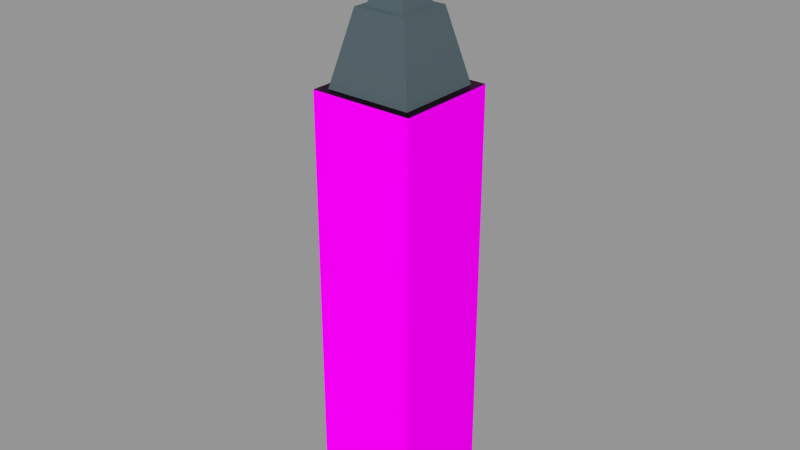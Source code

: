 # Source: hochaus1.blend  (saved by Blender 2.72.0; exported with 4.5.12 LTS)
import bpy
from mathutils import Matrix  # noqa: F401  (used for matrix-valued properties, if any)

bpy.ops.wm.read_factory_settings(use_empty=True)
scene = bpy.context.scene
scene.name = 'Scene'

# ---- collections
col_collection_1 = bpy.data.collections.new('Collection 1'); scene.collection.children.link(col_collection_1)

# ---- images (referenced by path relative to the original .blend; pixels are not part of the script)
import os
ASSET_DIR = os.environ.get("B2B_ASSET_DIR", "")  # directory of the original .blend (textures are referenced by path, not embedded)
HERE = os.path.dirname(os.path.abspath(__file__))  # packed textures are extracted next to this script under _unpacked/

def load_image(name, relpath, width, height, colorspace="sRGB"):
    """Load a texture the original file referenced (path relative to the .blend, or extracted next to this script)."""
    p = next((c for c in (os.path.join(HERE, relpath), os.path.join(ASSET_DIR, relpath)) if relpath and os.path.exists(c)), "")
    if p:
        img = bpy.data.images.load(p, check_existing=True)
        img.name = name
    else:  # same state as the original file: an image datablock whose file is absent (Cycles renders it pink)
        img = bpy.data.images.new(name, width, height)
        img.source = "FILE"
        img.filepath = "//" + (relpath or name)
    img.colorspace_settings.name = colorspace
    return img
img_pp30291206_skyscraper_window_repetition_photography_jpg_001 = load_image('PP30291206-Skyscraper-window-repetition-photography.jpg.001', 'PP30291206-Skyscraper-window-repetition-photography.jpg', 1024, 1024, 'sRGB')

# ---- materials (node trees are filled in below, after node groups)
mat_material_004 = bpy.data.materials.new('Material.004')
mat_material_004.alpha_threshold = 0.0
mat_material_004.roughness = 0.5
mat_material_005 = bpy.data.materials.new('Material.005')
mat_material_005.alpha_threshold = 0.0
mat_material_005.roughness = 0.5
mat_material = bpy.data.materials.new('Material')
mat_material.alpha_threshold = 0.0
mat_material.roughness = 0.5
mat_material_001 = bpy.data.materials.new('Material.001')
mat_material_001.alpha_threshold = 0.0
mat_material_001.roughness = 0.5
mat_material_002 = bpy.data.materials.new('Material.002')
mat_material_002.alpha_threshold = 0.0
mat_material_002.roughness = 0.5
mat_material_003 = bpy.data.materials.new('Material.003')
mat_material_003.alpha_threshold = 0.0
mat_material_003.roughness = 0.5
mat_material_006 = bpy.data.materials.new('Material.006')
mat_material_006.alpha_threshold = 0.0
mat_material_006.roughness = 0.5

# ---- material node trees
mat_material_004.use_nodes = True; mat_material_004.node_tree.nodes.clear()
_N = mat_material_004.node_tree.nodes; _L = mat_material_004.node_tree.links
n0 = _N.new('ShaderNodeOutputMaterial'); n0.name = 'Material Output'; n0.location = (300, 300)
n1 = _N.new('ShaderNodeBsdfGlass'); n1.name = 'Glass BSDF'; n1.location = (10, 300)
n1.distribution = 'BECKMANN'
n1.inputs[0].default_value = (0.2668, 0.2668, 0.2668, 1.0)
n1.inputs[1].default_value = 0.7515
n1.inputs[2].default_value = 1.45
_L.new(n1.outputs[0], n0.inputs[0])
n0.is_active_output = True
mat_material_005.use_nodes = True; mat_material_005.node_tree.nodes.clear()
_N = mat_material_005.node_tree.nodes; _L = mat_material_005.node_tree.links
n0 = _N.new('ShaderNodeOutputMaterial'); n0.name = 'Material Output'; n0.location = (300, 300)
n1 = _N.new('ShaderNodeBsdfGlass'); n1.name = 'Glass BSDF'; n1.location = (10, 300)
n1.distribution = 'BECKMANN'
n1.inputs[0].default_value = (0.1376, 0.1376, 0.1376, 1.0)
n1.inputs[1].default_value = 0.7758
n1.inputs[2].default_value = 1.45
_L.new(n1.outputs[0], n0.inputs[0])
n0.is_active_output = True
mat_material.use_nodes = True; mat_material.node_tree.nodes.clear()
_N = mat_material.node_tree.nodes; _L = mat_material.node_tree.links
n0 = _N.new('ShaderNodeOutputMaterial'); n0.name = 'Material Output'; n0.location = (300, 300)
n1 = _N.new('ShaderNodeBsdfDiffuse'); n1.name = 'Diffuse BSDF'; n1.location = (10, 300)
n1.inputs[0].default_value = (0.1361, 0.1634, 0.1679, 1.0)
_L.new(n1.outputs[0], n0.inputs[0])
n0.is_active_output = True
mat_material_001.use_nodes = True; mat_material_001.node_tree.nodes.clear()
_N = mat_material_001.node_tree.nodes; _L = mat_material_001.node_tree.links
n0 = _N.new('ShaderNodeOutputMaterial'); n0.name = 'Material Output'; n0.location = (300, 300)
n1 = _N.new('ShaderNodeBsdfDiffuse'); n1.name = 'Diffuse BSDF'; n1.location = (10, 300)
n2 = _N.new('ShaderNodeTexImage'); n2.name = 'Image Texture'; n2.location = (-180, 300)
n2.width = 140
n2.image = img_pp30291206_skyscraper_window_repetition_photography_jpg_001
_L.new(n1.outputs[0], n0.inputs[0])
_L.new(n2.outputs[0], n1.inputs[0])
n0.is_active_output = True
mat_material_002.use_nodes = True; mat_material_002.node_tree.nodes.clear()
_N = mat_material_002.node_tree.nodes; _L = mat_material_002.node_tree.links
n0 = _N.new('ShaderNodeOutputMaterial'); n0.name = 'Material Output'; n0.location = (300, 300)
n1 = _N.new('ShaderNodeBsdfGlass'); n1.name = 'Glass BSDF'; n1.location = (10, 300)
n1.distribution = 'BECKMANN'
n1.inputs[0].default_value = (0.4292, 0.4292, 0.4292, 1.0)
n1.inputs[1].default_value = 0.7218
n1.inputs[2].default_value = 1.45
_L.new(n1.outputs[0], n0.inputs[0])
n0.is_active_output = True
mat_material_003.use_nodes = True; mat_material_003.node_tree.nodes.clear()
_N = mat_material_003.node_tree.nodes; _L = mat_material_003.node_tree.links
n0 = _N.new('ShaderNodeOutputMaterial'); n0.name = 'Material Output'; n0.location = (300, 300)
n1 = _N.new('ShaderNodeBsdfGlass'); n1.name = 'Glass BSDF'; n1.location = (10, 300)
n1.distribution = 'BECKMANN'
n1.inputs[0].default_value = (0.1282, 0.1282, 0.1282, 1.0)
n1.inputs[1].default_value = 0.7391
n1.inputs[2].default_value = 1.45
_L.new(n1.outputs[0], n0.inputs[0])
n0.is_active_output = True
mat_material_006.use_nodes = True; mat_material_006.node_tree.nodes.clear()
_N = mat_material_006.node_tree.nodes; _L = mat_material_006.node_tree.links
n0 = _N.new('ShaderNodeOutputMaterial'); n0.name = 'Material Output'; n0.location = (300, 300)
n1 = _N.new('ShaderNodeBsdfDiffuse'); n1.name = 'Diffuse BSDF'; n1.location = (100, 300)
n1.inputs[0].default_value = (0.08487, 0.1231, 0.1376, 1.0)
_L.new(n1.outputs[0], n0.inputs[0])
n0.is_active_output = True

# ---- meshes
me_circle = bpy.data.meshes.new('Circle')
me_circle.from_pydata([(0.0, 1.0, 0.0), (-0.1951, 0.9808, 0.0), (-0.3827, 0.9239, 0.0), (-0.5556, 0.8315, 0.0), (-0.7071, 0.7071, 0.0), (-0.8315, 0.5556, 0.0), (-0.9239, 0.3827, 0.0), (-0.9808, 0.1951, 0.0), (-1.0, 7.55e-08, 0.0), (-0.9808, -0.1951, 0.0), (-0.9239, -0.3827, 0.0), (-0.8315, -0.5556, 0.0), (-0.7071, -0.7071, 0.0), (-0.5556, -0.8315, 0.0), (-0.3827, -0.9239, 0.0), (-0.1951, -0.9808, 0.0), (3.258e-07, -1.0, 0.0), (0.1951, -0.9808, 0.0), (0.3827, -0.9239, 0.0), (0.5556, -0.8315, 0.0), (0.7071, -0.7071, 0.0), (0.8315, -0.5556, 0.0), (0.9239, -0.3827, 0.0), (0.9808, -0.1951, 0.0), (1.0, 9.656e-07, 0.0), (0.9808, 0.1951, 0.0), (0.9239, 0.3827, 0.0), (0.8315, 0.5556, 0.0), (0.7071, 0.7071, 0.0), (0.5556, 0.8315, 0.0), (0.3827, 0.9239, 0.0), (0.1951, 0.9808, 0.0), (-1.198e-07, 0.004345, 9.498), (-0.0008477, 0.004261, 9.498), (-0.001663, 0.004014, 9.498), (-0.002414, 0.003613, 9.498), (-0.003072, 0.003072, 9.498), (-0.003612, 0.002414, 9.498), (-0.004014, 0.001663, 9.498), (-0.004261, 0.0008478, 9.498), (-0.004345, 2.809e-07, 9.498), (-0.004261, -0.0008473, 9.498), (-0.004014, -0.001662, 9.498), (-0.003612, -0.002413, 9.498), (-0.003072, -0.003072, 9.498), (-0.002414, -0.003612, 9.498), (-0.001663, -0.004013, 9.498), (-0.0008477, -0.004261, 9.498), (-1.184e-07, -0.004344, 9.498), (0.0008474, -0.004261, 9.498), (0.001662, -0.004013, 9.498), (0.002414, -0.003612, 9.498), (0.003072, -0.003072, 9.498), (0.003612, -0.002413, 9.498), (0.004014, -0.001662, 9.498), (0.004261, -0.0008473, 9.498), (0.004344, 2.848e-07, 9.498), (0.004261, 0.0008478, 9.498), (0.004014, 0.001663, 9.498), (0.003612, 0.002414, 9.498), (0.003072, 0.003072, 9.498), (0.002414, 0.003613, 9.498), (0.001662, 0.004014, 9.498), (0.0008474, 0.004261, 9.498)], [], [(1, 0, 31, 30, 29, 28, 27, 26, 25, 24, 23, 22, 21, 20, 19, 18, 17, 16, 15, 14, 13, 12, 11, 10, 9, 8, 7, 6, 5, 4, 3, 2), (33, 34, 35, 36, 37, 38, 39, 40, 41, 42, 43, 44, 45, 46, 47, 48, 49, 50, 51, 52, 53, 54, 55, 56, 57, 58, 59, 60, 61, 62, 63, 32), (0, 1, 33, 32), (27, 28, 60, 59), (14, 15, 47, 46), (1, 2, 34, 33), (28, 29, 61, 60), (15, 16, 48, 47), (2, 3, 35, 34), (29, 30, 62, 61), (16, 17, 49, 48), (3, 4, 36, 35), (30, 31, 63, 62), (17, 18, 50, 49), (4, 5, 37, 36), (31, 0, 32, 63), (18, 19, 51, 50), (5, 6, 38, 37), (19, 20, 52, 51), (6, 7, 39, 38), (20, 21, 53, 52), (7, 8, 40, 39), (21, 22, 54, 53), (8, 9, 41, 40), (22, 23, 55, 54), (9, 10, 42, 41), (23, 24, 56, 55), (10, 11, 43, 42), (24, 25, 57, 56), (11, 12, 44, 43), (25, 26, 58, 57), (12, 13, 45, 44), (26, 27, 59, 58), (13, 14, 46, 45)])
me_circle.polygons.foreach_set('material_index', [2, 2, 2, 2, 2, 2, 2, 2, 2, 2, 2, 2, 2, 2, 2, 2, 2, 2, 2, 2, 2, 2, 2, 2, 2, 2, 2, 2, 2, 2, 2, 2, 2, 2])
me_circle.materials.append(mat_material_004)
me_circle.materials.append(mat_material_005)
me_circle.materials.append(mat_material)
me_circle.use_remesh_preserve_volume = False
me_circle.use_remesh_preserve_attributes = False
me_circle.use_mirror_vertex_groups = False
me_circle.update()
me_plane = bpy.data.meshes.new('Plane')
me_plane.from_pydata([(-1.0, -1.0, 0.0), (1.0, -1.0, 0.0), (-1.0, 1.0, 0.0), (1.0, 1.0, 0.0), (-1.0, -1.0, 8.315), (1.0, -1.0, 8.315), (-1.0, 1.0, 8.315), (1.0, 1.0, 8.315), (-0.8278, -0.8278, 8.315), (0.8278, -0.8278, 8.315), (-0.8278, 0.8278, 8.315), (0.8278, 0.8278, 8.315), (-0.5119, -0.5119, 9.674), (0.5119, -0.5119, 9.674), (-0.5119, 0.5119, 9.674), (0.5119, 0.5119, 9.674), (-0.3866, -0.3866, 9.674), (0.3866, -0.3866, 9.674), (-0.3866, 0.3866, 9.674), (0.3866, 0.3866, 9.674), (-0.1484, -0.1484, 10.4), (0.1484, -0.1484, 10.4), (-0.1484, 0.1484, 10.4), (0.1484, 0.1484, 10.4)], [], [(0, 2, 3, 1), (5, 7, 11, 9), (3, 2, 6, 7), (0, 1, 5, 4), (1, 3, 7, 5), (2, 0, 4, 6), (9, 11, 15, 13), (6, 4, 8, 10), (7, 6, 10, 11), (4, 5, 9, 8), (15, 14, 18, 19), (10, 8, 12, 14), (11, 10, 14, 15), (8, 9, 13, 12), (17, 19, 23, 21), (12, 13, 17, 16), (13, 15, 19, 17), (14, 12, 16, 18), (20, 21, 23, 22), (18, 16, 20, 22), (19, 18, 22, 23), (16, 17, 21, 20)])
me_plane.polygons.foreach_set('material_index', [0, 1, 0, 0, 0, 0, 3, 1, 1, 1, 3, 3, 3, 3, 3, 3, 3, 3, 3, 3, 3, 3])
_uv = me_plane.uv_layers.new(name='UVMap')
_uv.uv.foreach_set('vector', [0.6173, -1.074, 0.6173, -1.074, 0.6173, -1.074, 0.6173, -1.074, 0.6173, -1.074, 0.6173, -1.074, 0.6173, -1.074, 0.6173, -1.074, 0.6173, -1.074, 0.3669, -1.074, 0.3669, 1.995, 0.6173, 1.995, 0.6173, -1.074, 0.3693, -1.074, 0.3693, 1.995, 0.6173, 1.995, 0.6173, -1.074, 0.3644, -1.074, 0.3644, 1.995, 0.6173, 1.995, 0.6173, -1.074, 0.3644, -1.074, 0.3644, 1.995, 0.6173, 1.995, 0.6173, -1.074, 0.6173, -1.074, 0.6173, -1.074, 0.6173, -1.074, 0.6173, -1.074, 0.6173, -1.074, 0.6173, -1.074, 0.6173, -1.074, 0.6173, -1.074, 0.6173, -1.074, 0.6173, -1.074, 0.6173, -1.074, 0.6173, -1.074, 0.6173, -1.074, 0.6173, -1.074, 0.6173, -1.074, 0.6173, -1.074, 0.6173, -1.074, 0.6173, -1.074, 0.6173, -1.074, 0.6173, -1.074, 0.6173, -1.074, 0.6173, -1.074, 0.6173, -1.074, 0.3673, 1.512, 0.6173, 1.512, 0.5696, -1.074, 0.415, -1.074, 0.6173, -1.074, 0.6173, -1.074, 0.6173, -1.074, 0.6173, -1.074, 0.6173, -1.074, 0.6173, -1.074, 0.6173, -1.074, 0.6173, -1.074, 0.6173, -1.074, 0.6173, -1.074, 0.6173, -1.074, 0.6173, -1.074, 0.6173, -1.074, 0.6173, -1.074, 0.6173, -1.074, 0.6173, -1.074, 0.6173, -1.074, 0.6173, -1.074, 0.6173, -1.074, 0.6173, -1.074, 0.6173, -1.074, 0.6173, -1.074, 0.6173, -1.074, 0.6173, -1.074, 0.6173, -1.074, 0.6173, -1.074, 0.6173, -1.074, 0.6173, -1.074, 0.6173, -1.074, 0.6173, -1.074, 0.6173, -1.074, 0.6173, -1.074, 0.6173, -1.074, 0.6173, -1.074, 0.6173, -1.074, 0.6173, -1.074])
me_plane.materials.append(mat_material_001)
me_plane.materials.append(mat_material_002)
me_plane.materials.append(mat_material_003)
me_plane.materials.append(mat_material_006)
me_plane.use_remesh_preserve_volume = False
me_plane.use_remesh_preserve_attributes = False
me_plane.use_mirror_vertex_groups = False
me_plane.update()

# ---- objects
ob_circle = bpy.data.objects.new('Circle', me_circle)
ob_plane = bpy.data.objects.new('Plane', me_plane)

# ---- transforms, parenting, visibility, modifiers, constraints
ob_circle.location = (-0.01685, 0.01047, 18.5)
ob_circle.scale = (0.216, 0.216, 0.216)
ob_circle.lineart.crease_threshold = 0.0
ob_plane.location = (0.0, 0.0, 0.0)
ob_plane.scale = (1.779, 1.779, 1.779)
ob_plane.lineart.crease_threshold = 0.0

# ---- collection membership
col_collection_1.objects.link(ob_circle)
col_collection_1.objects.link(ob_plane)

# ---- scene / render settings (as saved in the file)
scene.frame_start = 1; scene.frame_end = 250; scene.frame_set(1)
scene.render.engine = 'CYCLES'
scene.render.resolution_percentage = 50
scene.render.dither_intensity = 0.0
scene.cycles.use_denoising = False
scene.cycles.samples = 10
scene.cycles.sampling_pattern = 'TABULATED_SOBOL'
scene.cycles.light_sampling_threshold = 0.0
scene.cycles.use_adaptive_sampling = False
scene.cycles.use_light_tree = False
scene.cycles.blur_glossy = 0.0
scene.cycles.pixel_filter_type = 'GAUSSIAN'
scene.cycles.sample_clamp_indirect = 0.0
scene.view_settings.view_transform = 'Standard'
bpy.context.view_layer.update()

# ---- added for rendering (the .blend has no active camera and no usable light): camera, sun + grey world if the file has none
cam_auto = bpy.data.cameras.new('AutoCamera')
cam_auto.lens = 50.0
cam_auto.sensor_width = 36.0
cam_auto.clip_end = 1000.0
ob_auto_camera = bpy.data.objects.new('AutoCamera', cam_auto)
scene.collection.objects.link(ob_auto_camera)
ob_auto_camera.location = (19.5739, -23.4887, 25.9336)
ob_auto_camera.rotation_euler = (1.09748, -7.21219e-08, 0.694738)
scene.camera = ob_auto_camera
light_auto_sun = bpy.data.lights.new('AutoSun', 'SUN')
light_auto_sun.energy = 3.0
light_auto_sun.angle = 0.0523599
ob_auto_sun = bpy.data.objects.new('AutoSun', light_auto_sun)
scene.collection.objects.link(ob_auto_sun)
ob_auto_sun.rotation_euler = (0.872665, 0.174533, 0.523599)
if scene.world is None:
    world_auto = bpy.data.worlds.new('AutoWorld')
    world_auto.color = (0.3, 0.3, 0.3)
    scene.world = world_auto
bpy.context.view_layer.update()
